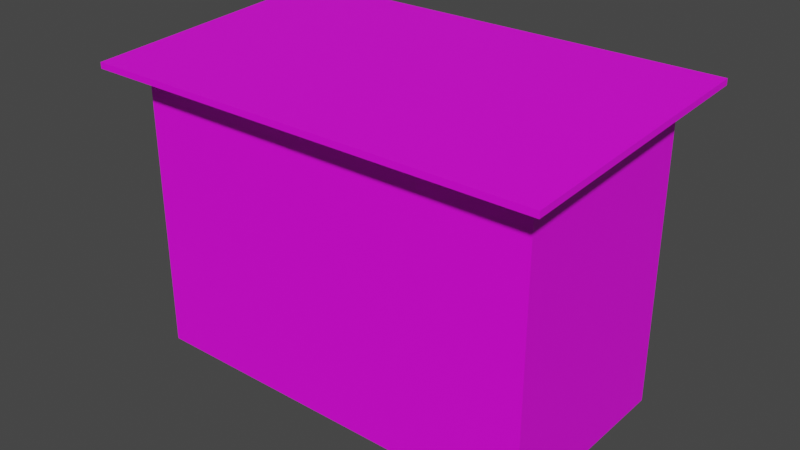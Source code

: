 # Source: Shack01b.blend  (saved by Blender 3.6.11; exported with 4.5.12 LTS)
import bpy
from mathutils import Matrix  # noqa: F401  (used for matrix-valued properties, if any)

bpy.ops.wm.read_factory_settings(use_empty=True)
scene = bpy.context.scene
scene.name = 'Scene'

# ---- collections
col_collection = bpy.data.collections.new('Collection'); scene.collection.children.link(col_collection)

# ---- images (referenced by path relative to the original .blend; pixels are not part of the script)
import os
ASSET_DIR = os.environ.get("B2B_ASSET_DIR", "")  # directory of the original .blend (textures are referenced by path, not embedded)
HERE = os.path.dirname(os.path.abspath(__file__))  # packed textures are extracted next to this script under _unpacked/

def load_image(name, relpath, width, height, colorspace="sRGB"):
    """Load a texture the original file referenced (path relative to the .blend, or extracted next to this script)."""
    p = next((c for c in (os.path.join(HERE, relpath), os.path.join(ASSET_DIR, relpath)) if relpath and os.path.exists(c)), "")
    if p:
        img = bpy.data.images.load(p, check_existing=True)
        img.name = name
    else:  # same state as the original file: an image datablock whose file is absent (Cycles renders it pink)
        img = bpy.data.images.new(name, width, height)
        img.source = "FILE"
        img.filepath = "//" + (relpath or name)
    img.colorspace_settings.name = colorspace
    return img
img_shack01b_a_png = load_image('Shack01b_a.png', 'Shack01b_a.png', 1024, 1024, 'sRGB')

# ---- materials (node trees are filled in below, after node groups)
mat_material = bpy.data.materials.new('Material')
mat_material.alpha_threshold = 0.0
mat_material.use_transparent_shadow = False
mat_material.roughness = 0.5
mat_material.line_color = (0.0, 0.0, 0.0, 1.0)

# ---- material node trees
mat_material.use_nodes = True; mat_material.node_tree.nodes.clear()
_N = mat_material.node_tree.nodes; _L = mat_material.node_tree.links
n0 = _N.new('ShaderNodeOutputMaterial'); n0.name = 'Material Output'; n0.location = (300, 300)
n1 = _N.new('ShaderNodeBsdfPrincipled'); n1.name = 'Principled BSDF'; n1.location = (10, 300)
n1.distribution = 'GGX'
n1.subsurface_method = 'RANDOM_WALK_SKIN'
n1.inputs[3].default_value = 1.45
n1.inputs[27].default_value = (0.0, 0.0, 0.0, 1.0)
n1.inputs[28].default_value = 1.0
n2 = _N.new('ShaderNodeTexImage'); n2.name = 'Image Texture'; n2.location = (-280, 280)
n2.image = img_shack01b_a_png
n2.interpolation = 'Closest'
_L.new(n1.outputs[0], n0.inputs[0])
_L.new(n2.outputs[0], n1.inputs[0])
n0.is_active_output = True

# ---- world
world_world = bpy.data.worlds.new('World'); scene.world = world_world
world_world.use_nodes = True; world_world.node_tree.nodes.clear()
_N = world_world.node_tree.nodes; _L = world_world.node_tree.links
n0 = _N.new('ShaderNodeOutputWorld'); n0.name = 'World Output'; n0.location = (300, 300)
n1 = _N.new('ShaderNodeBackground'); n1.name = 'Background'; n1.location = (10, 300)
n1.inputs[0].default_value = (0.05088, 0.05088, 0.05088, 1.0)
_L.new(n1.outputs[0], n0.inputs[0])
n0.is_active_output = True
world_world.color = (0.05088, 0.05088, 0.05088)
world_world.use_sun_shadow = False
world_world.sun_shadow_jitter_overblur = 0.0

# ---- meshes
me_cube = bpy.data.meshes.new('Cube')
me_cube.from_pydata([(2.656, 1.328, 3.906), (2.656, -1.328, 3.75), (2.656, -1.328, 0.0), (-2.566, 1.237, 0.0), (-2.656, -1.328, 3.75), (-2.656, -1.328, 0.0), (2.98, 1.753, 3.931), (2.98, -1.753, 3.725), (-2.98, 1.753, 3.931), (-2.98, -1.753, 3.725), (2.98, 1.753, 4.009), (2.98, -1.753, 3.803), (-2.98, 1.753, 4.009), (-2.98, -1.753, 3.803), (0.0, -1.328, 3.75), (-2.656, 1.328, 0.0), (2.656, 1.328, 0.0), (-2.566, -1.237, 0.0), (-2.566, -1.237, 3.742), (2.566, -1.237, 0.0), (2.566, -1.237, 3.742), (-2.566, 1.237, 3.906), (-2.656, 1.328, 3.906), (2.566, 1.237, 0.0), (2.566, 1.237, 3.906), (2.49, 1.328, 3.906), (2.49, 1.328, 0.0), (2.49, 1.237, 0.0), (2.49, 1.237, 3.906), (-2.49, 1.328, 3.906), (-2.49, 1.328, 0.0), (-2.49, 1.237, 0.0), (-2.49, 1.237, 3.906), (0.0, -1.237, 0.0), (0.0, -1.328, 0.0), (0.0, -1.237, 3.742)], [], [(5, 4, 22, 15), (16, 0, 1, 2), (6, 7, 9, 8), (10, 12, 13, 11), (7, 6, 10, 11), (8, 9, 13, 12), (9, 7, 11, 13), (6, 8, 12, 10), (34, 14, 4, 5), (2, 1, 14, 34), (17, 3, 21, 18), (3, 17, 5, 15), (19, 23, 16, 2), (33, 19, 2, 34), (31, 3, 21, 32), (33, 17, 18, 35), (23, 19, 20, 24), (30, 29, 22, 15), (26, 25, 0, 16), (27, 23, 24, 28), (19, 33, 35, 20), (17, 33, 34, 5)])
_uv = me_cube.uv_layers.new(name='UVMap')
_uv.uv.foreach_set('vector', [0.6708, 0.405, 0.6708, 0.975, 1.0, 1.0, 1.0, 0.405, 1.0, 0.405, 1.0, 0.995, 0.6708, 0.975, 0.6708, 0.405, 0.0, 0.4, 0.0, 0.0, 0.6625, 0.0, 0.6625, 0.4, 0.0, 0.0, 0.6625, 0.0, 0.6625, 0.4, 0.0, 0.4, 0.1958, 0.0, 0.1958, 0.4, 0.1833, 0.4, 0.1833, 0.0, 0.2167, 0.0, 0.2167, 0.4, 0.2042, 0.4, 0.2042, 0.0, 0.6667, 0.015, 0.0, 0.015, 0.0, 0.0, 0.6667, 0.0, 0.6667, 0.015, 0.0, 0.015, 0.0, 0.0, 0.6667, 0.0, 1.0, 0.4, 1.0, 1.0, 0.6667, 1.0, 0.6667, 0.4, 0.6667, 0.4, 0.6667, 1.0, 1.0, 1.0, 1.0, 0.4, 0.6667, 0.405, 1.0, 0.405, 1.0, 0.955, 0.6667, 0.955, 0.6527, 0.4003, 0.666, 0.4047, 0.6708, 0.405, 0.6667, 0.4, 0.6375, 0.4047, 0.05213, 0.4003, 0.0, 0.4, 0.6708, 0.405, 0.6518, 0.4047, 0.6375, 0.4047, 0.6708, 0.405, 0.6708, 0.405, 0.0709, 0.4003, 0.05213, 0.4003, 0.05213, 0.4003, 0.0709, 0.4003, 1.0, 0.4, 0.65, 0.4, 0.65, 1.0, 1.0, 1.0, 0.9833, 0.405, 0.6833, 0.405, 0.6833, 0.955, 0.9833, 0.955, 0.02083, 0.4, 0.02083, 1.0, 0.0, 1.0, 0.0, 0.4, 0.02083, 0.4, 0.02083, 1.0, 0.0, 1.0, 0.0, 0.4, 0.0709, 0.4003, 0.05213, 0.4003, 0.05213, 0.4003, 0.0709, 0.4003, 0.65, 0.4, 1.0, 0.4, 1.0, 1.0, 0.65, 1.0, 0.666, 0.4047, 0.6518, 0.4047, 0.6708, 0.405, 0.6708, 0.405])
me_cube.materials.append(mat_material)
me_cube.use_mirror_vertex_groups = False
me_cube.update()
me_cube_003 = bpy.data.meshes.new('Cube.003')
me_cube_003.from_pydata([(-2.49, 0.04555, -1.953), (-2.49, 0.04555, 1.953), (-2.49, -0.04555, -1.953), (-2.49, -0.04555, 1.953), (0.0, 0.04555, 1.953), (0.0, 0.04555, -1.953), (0.0, -0.04555, -1.953), (0.0, -0.04555, 1.953)], [], [(0, 5, 6, 2), (1, 3, 7, 4), (2, 6, 7, 3), (0, 1, 4, 5), (2, 3, 1, 0), (5, 4, 7, 6)])
_uv = me_cube_003.uv_layers.new(name='UVMap')
_uv.uv.foreach_set('vector', [0.02917, 0.955, 0.3292, 0.955, 0.3292, 0.965, 0.02917, 0.965, 0.3292, 0.955, 0.3292, 0.965, 0.02917, 0.965, 0.02917, 0.955, 0.3333, 0.4, 0.02083, 0.4, 0.02083, 0.965, 0.3333, 0.965, 0.3333, 0.4, 0.3333, 0.965, 0.02083, 0.965, 0.02083, 0.4, 0.01667, 0.4, 0.02083, 0.97, 0.0, 0.97, 0.0, 0.4, 0.65, 0.4, 0.65, 0.97, 0.6667, 0.97, 0.6667, 0.4])
me_cube_003.materials.append(mat_material)
me_cube_003.use_mirror_vertex_groups = False
me_cube_003.update()
me_cube_006 = bpy.data.meshes.new('Cube.006')
me_cube_006.from_pydata([(-2.49, 0.04555, -1.953), (-2.49, 0.04555, 1.953), (-2.49, -0.04555, -1.953), (-2.49, -0.04555, 1.953), (0.0, 0.04555, 1.953), (0.0, 0.04555, -1.953), (0.0, -0.04555, -1.953), (0.0, -0.04555, 1.953)], [], [(0, 5, 6, 2), (1, 3, 7, 4), (2, 6, 7, 3), (0, 1, 4, 5), (2, 3, 1, 0), (5, 4, 7, 6)])
_uv = me_cube_006.uv_layers.new(name='UVMap')
_uv.uv.foreach_set('vector', [0.02917, 0.955, 0.3292, 0.955, 0.3292, 0.965, 0.02917, 0.965, 0.3292, 0.955, 0.3292, 0.965, 0.02917, 0.965, 0.02917, 0.955, 0.3333, 0.4, 0.65, 0.4, 0.65, 0.965, 0.3333, 0.965, 0.3333, 0.4, 0.3333, 0.965, 0.65, 0.965, 0.65, 0.4, 0.01667, 0.4, 0.02083, 0.97, 0.0, 0.97, 0.0, 0.4, 0.65, 0.4, 0.65, 0.97, 0.6667, 0.97, 0.6667, 0.4])
me_cube_006.materials.append(mat_material)
me_cube_006.use_mirror_vertex_groups = False
me_cube_006.update()

# ---- objects
ob_shack01 = bpy.data.objects.new('Shack01', me_cube)
ob_shack01b_doorrht = bpy.data.objects.new('Shack01b.DoorRht', me_cube_003)
ob_shack01b_doorlft = bpy.data.objects.new('Shack01b.DoorLft', me_cube_006)

# ---- transforms, parenting, visibility, modifiers, constraints
ob_shack01.location = (0.0, 0.0, 0.0)
ob_shack01.lock_rotations_4d = False
ob_shack01.empty_display_type = 'ARROWS'
ob_shack01.lineart.crease_threshold = 0.0
ob_shack01b_doorrht.location = (2.49, 1.283, 1.953)
ob_shack01b_doorrht.lock_rotations_4d = False
ob_shack01b_doorrht.empty_display_type = 'ARROWS'
ob_shack01b_doorrht.lineart.crease_threshold = 0.0
ob_shack01b_doorlft.location = (-2.49, 1.283, 1.953)
ob_shack01b_doorlft.rotation_euler = (0.0, -0.0, 3.142)
ob_shack01b_doorlft.lock_rotations_4d = False
ob_shack01b_doorlft.empty_display_type = 'ARROWS'
ob_shack01b_doorlft.lineart.crease_threshold = 0.0

# ---- collection membership
col_collection.objects.link(ob_shack01)
col_collection.objects.link(ob_shack01b_doorrht)
col_collection.objects.link(ob_shack01b_doorlft)

# ---- scene / render settings (as saved in the file)
scene.frame_start = 1; scene.frame_end = 250; scene.frame_set(1)
scene.render.engine = 'BLENDER_EEVEE_NEXT'
scene.cycles.sampling_pattern = 'TABULATED_SOBOL'
scene.view_settings.view_transform = 'Filmic'
bpy.context.view_layer.update()

# ---- added for rendering (the .blend has no active camera and no usable light): camera, sun
cam_auto = bpy.data.cameras.new('AutoCamera')
cam_auto.lens = 50.0
cam_auto.sensor_width = 36.0
cam_auto.clip_end = 1000.0
ob_auto_camera = bpy.data.objects.new('AutoCamera', cam_auto)
scene.collection.objects.link(ob_auto_camera)
ob_auto_camera.location = (7.39589, -8.87507, 7.9214)
ob_auto_camera.rotation_euler = (1.09748, -7.21219e-08, 0.694738)
scene.camera = ob_auto_camera
light_auto_sun = bpy.data.lights.new('AutoSun', 'SUN')
light_auto_sun.energy = 3.0
light_auto_sun.angle = 0.0523599
ob_auto_sun = bpy.data.objects.new('AutoSun', light_auto_sun)
scene.collection.objects.link(ob_auto_sun)
ob_auto_sun.rotation_euler = (0.872665, 0.174533, 0.523599)
bpy.context.view_layer.update()
